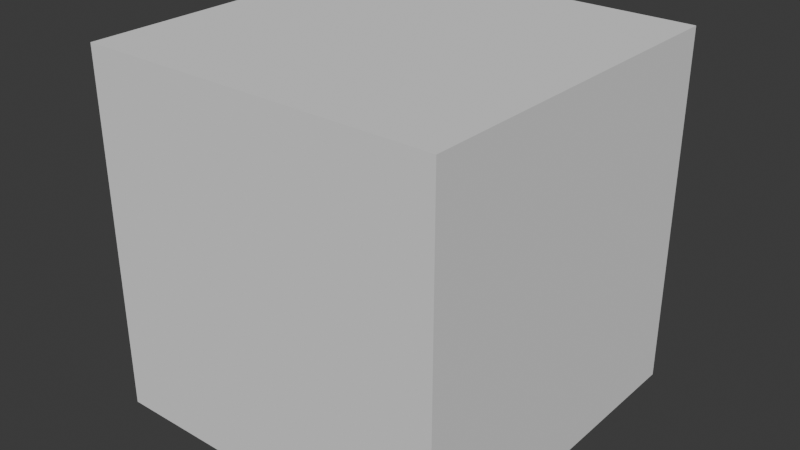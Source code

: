 # Source: test.blend  (saved by Blender 4.2.67; exported with 4.5.12 LTS)
import bpy
from mathutils import Matrix  # noqa: F401  (used for matrix-valued properties, if any)

bpy.ops.wm.read_factory_settings(use_empty=True)
scene = bpy.context.scene
scene.name = 'Scene'

# ---- collections
col_collection = bpy.data.collections.new('Collection'); scene.collection.children.link(col_collection)

# ---- world
world_world = bpy.data.worlds.new('World'); scene.world = world_world
world_world.use_nodes = True; world_world.node_tree.nodes.clear()
_N = world_world.node_tree.nodes; _L = world_world.node_tree.links
n0 = _N.new('ShaderNodeOutputWorld'); n0.name = 'World Output'; n0.location = (300, 300)
n1 = _N.new('ShaderNodeBackground'); n1.name = 'Background'; n1.location = (10, 300)
n1.inputs[0].default_value = (0.05088, 0.05088, 0.05088, 1.0)
_L.new(n1.outputs[0], n0.inputs[0])
n0.is_active_output = True
world_world.color = (0.05088, 0.05088, 0.05088)
world_world.sun_shadow_jitter_overblur = 0.0

# ---- meshes
me_cube_001 = bpy.data.meshes.new('Cube.001')
me_cube_001.from_pydata([(-1.0, -1.0, -1.0), (-1.0, -1.0, 1.0), (-1.0, 1.0, -1.0), (-1.0, 1.0, 1.0), (1.0, -1.0, -1.0), (1.0, -1.0, 1.0), (1.0, 1.0, -1.0), (1.0, 1.0, 1.0)], [], [(0, 1, 3, 2), (2, 3, 7, 6), (6, 7, 5, 4), (4, 5, 1, 0), (2, 6, 4, 0), (7, 3, 1, 5)])
_uv = me_cube_001.uv_layers.new(name='UVMap')
_uv.uv.foreach_set('vector', [0.375, 0.0, 0.625, 0.0, 0.625, 0.25, 0.375, 0.25, 0.375, 0.25, 0.625, 0.25, 0.625, 0.5, 0.375, 0.5, 0.375, 0.5, 0.625, 0.5, 0.625, 0.75, 0.375, 0.75, 0.375, 0.75, 0.625, 0.75, 0.625, 1.0, 0.375, 1.0, 0.125, 0.5, 0.375, 0.5, 0.375, 0.75, 0.125, 0.75, 0.625, 0.5, 0.875, 0.5, 0.875, 0.75, 0.625, 0.75])
me_cube_001.update()

# ---- objects
ob_cube = bpy.data.objects.new('Cube', me_cube_001)

# ---- transforms, parenting, visibility, modifiers, constraints
ob_cube.location = (0.0, 0.0, 0.0)

# ---- collection membership
col_collection.objects.link(ob_cube)

# ---- scene / render settings (as saved in the file)
scene.frame_start = 1; scene.frame_end = 250; scene.frame_set(1)
scene.render.engine = 'BLENDER_EEVEE_NEXT'
bpy.context.view_layer.update()

# ---- added for rendering (the .blend has no active camera and no usable light): camera, sun
cam_auto = bpy.data.cameras.new('AutoCamera')
cam_auto.lens = 50.0
cam_auto.sensor_width = 36.0
cam_auto.clip_end = 1000.0
ob_auto_camera = bpy.data.objects.new('AutoCamera', cam_auto)
scene.collection.objects.link(ob_auto_camera)
ob_auto_camera.location = (3.20507, -3.84609, 2.56406)
ob_auto_camera.rotation_euler = (1.09748, -7.21219e-08, 0.694738)
scene.camera = ob_auto_camera
light_auto_sun = bpy.data.lights.new('AutoSun', 'SUN')
light_auto_sun.energy = 3.0
light_auto_sun.angle = 0.0523599
ob_auto_sun = bpy.data.objects.new('AutoSun', light_auto_sun)
scene.collection.objects.link(ob_auto_sun)
ob_auto_sun.rotation_euler = (0.872665, 0.174533, 0.523599)
bpy.context.view_layer.update()
